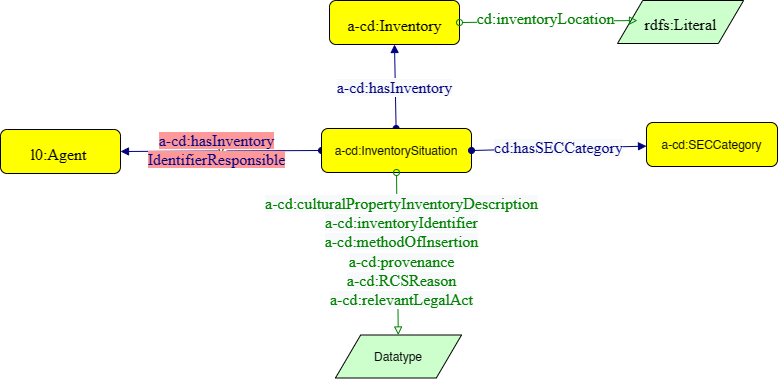

The diagram above was exported from draw.io. Its source (the exported page's mxGraphModel, read from the mxfile embedded in the PNG):
<mxGraphModel dx="1553" dy="1209" grid="1" gridSize="10" guides="1" tooltips="1" connect="1" arrows="1" fold="1" page="1" pageScale="1" pageWidth="827" pageHeight="1169" math="0" shadow="0">
  <root>
    <mxCell id="0" />
    <mxCell id="1" parent="0" />
    <mxCell id="YiYR91YSEmG12SLLByWC-1" style="graphMlID=n6;shape=parallelogram;fillColor=#ccffcc;strokeColor=#000000;strokeWidth=1.0" parent="1" vertex="1">
      <mxGeometry x="-170.00000000000014" y="220.0000000000001" width="126.0949682107173" height="43" as="geometry" />
    </mxCell>
    <mxCell id="YiYR91YSEmG12SLLByWC-2" value="rdfs:Literal" style="text;html=1;spacing=0;align=center;fontFamily=dialog;fontSize=16;fontStyle=0;fontColor=#000000" parent="YiYR91YSEmG12SLLByWC-1" vertex="1">
      <mxGeometry x="26.56310910535865" y="10.078125" width="72.96875" height="22.84375" as="geometry" />
    </mxCell>
    <mxCell id="YiYR91YSEmG12SLLByWC-3" style="graphMlID=n4;shape=rect;rounded=1;arcsize=30;fillColor=#ffff00;strokeColor=#000000;strokeWidth=1.0" parent="1" vertex="1">
      <mxGeometry x="-787" y="349" width="120" height="44" as="geometry" />
    </mxCell>
    <mxCell id="YiYR91YSEmG12SLLByWC-4" value="l0:Agent" style="text;html=1;spacing=0;align=center;fontFamily=dialog;fontSize=16;fontStyle=0;fontColor=#000000" parent="YiYR91YSEmG12SLLByWC-3" vertex="1">
      <mxGeometry x="24.732744603721564" y="10.578125" width="65.65044272608252" height="22.84375" as="geometry" />
    </mxCell>
    <mxCell id="YiYR91YSEmG12SLLByWC-5" value="v" style="graphMlID=e0;rounded=0;endArrow=block;strokeColor=#000080;strokeWidth=1.0;startArrow=oval;startFill=1;endFill=1;entryX=1;entryY=0.5;entryDx=0;entryDy=0;exitX=0;exitY=0.5;exitDx=0;exitDy=0;" parent="1" source="YiYR91YSEmG12SLLByWC-33" target="YiYR91YSEmG12SLLByWC-3" edge="1">
      <mxGeometry relative="1" as="geometry">
        <mxPoint x="-458" y="352" as="sourcePoint" />
        <mxPoint x="-641.09" y="15.146341463414615" as="targetPoint" />
      </mxGeometry>
    </mxCell>
    <mxCell id="YiYR91YSEmG12SLLByWC-6" value="&lt;span style=&quot;background-color: rgb(255 , 153 , 153)&quot;&gt;a-cd:hasInventory&lt;br&gt;IdentifierResponsible&lt;/span&gt;" style="text;html=1;spacing=0;align=center;fontFamily=dialog;fontSize=16;fontStyle=0;fontColor=#000080" parent="YiYR91YSEmG12SLLByWC-5" vertex="1">
      <mxGeometry width="80" height="22.84" relative="1" as="geometry">
        <mxPoint x="-45" y="-24" as="offset" />
      </mxGeometry>
    </mxCell>
    <mxCell id="YiYR91YSEmG12SLLByWC-11" style="graphMlID=n4;shape=rect;rounded=1;arcsize=30;fillColor=#ffff00;strokeColor=#000000;strokeWidth=1.0" parent="1" vertex="1">
      <mxGeometry x="-458.00000000000006" y="220" width="130" height="44" as="geometry" />
    </mxCell>
    <mxCell id="YiYR91YSEmG12SLLByWC-12" value="a-cd:Inventory" style="text;html=1;spacing=0;align=center;fontFamily=dialog;fontSize=16;fontStyle=0;fontColor=#000000" parent="YiYR91YSEmG12SLLByWC-11" vertex="1">
      <mxGeometry x="29.439343523371917" y="10.578125" width="71.12131295325607" height="22.84375" as="geometry" />
    </mxCell>
    <mxCell id="YiYR91YSEmG12SLLByWC-13" value="" style="graphMlID=e2;rounded=0;endArrow=block;strokeColor=#008000;strokeWidth=1.0;startArrow=oval;startFill=0;endFill=0;exitX=1;exitY=0.5;exitDx=0;exitDy=0;" parent="1" source="YiYR91YSEmG12SLLByWC-11" edge="1">
      <mxGeometry relative="1" as="geometry">
        <mxPoint x="-312" y="241" as="sourcePoint" />
        <mxPoint x="-150" y="240" as="targetPoint" />
      </mxGeometry>
    </mxCell>
    <mxCell id="YiYR91YSEmG12SLLByWC-14" value="&lt;span style=&quot;background-color: rgb(255 , 255 , 255)&quot;&gt;cd:inventoryLocation&lt;/span&gt;&lt;span style=&quot;background-color: rgb(255 , 255 , 255)&quot;&gt;&lt;br&gt;&lt;/span&gt;" style="text;html=1;spacing=0;align=center;fontFamily=dialog;fontSize=16;fontStyle=0;fontColor=#008000" parent="YiYR91YSEmG12SLLByWC-13" vertex="1">
      <mxGeometry width="102.8203125" height="22.84375" relative="1" as="geometry">
        <mxPoint x="-55" y="-17" as="offset" />
      </mxGeometry>
    </mxCell>
    <mxCell id="YiYR91YSEmG12SLLByWC-31" value="" style="graphMlID=e0;rounded=0;endArrow=block;strokeColor=#000080;strokeWidth=1.0;startArrow=oval;startFill=1;endFill=1;entryX=0.5;entryY=1;entryDx=0;entryDy=0;" parent="1" source="YiYR91YSEmG12SLLByWC-33" target="YiYR91YSEmG12SLLByWC-11" edge="1">
      <mxGeometry relative="1" as="geometry">
        <mxPoint x="-389" y="420" as="sourcePoint" />
        <mxPoint x="-540" y="420.08183758898736" as="targetPoint" />
      </mxGeometry>
    </mxCell>
    <mxCell id="YiYR91YSEmG12SLLByWC-32" value="&lt;span style=&quot;color: rgb(0 , 0 , 128) ; font-family: &amp;quot;dialog&amp;quot; ; font-size: 16px ; background-color: rgb(248 , 249 , 250)&quot;&gt;a-cd:hasInventory&lt;/span&gt;" style="text;html=1;align=center;verticalAlign=middle;resizable=0;points=[];labelBackgroundColor=#ffffff;" parent="YiYR91YSEmG12SLLByWC-31" connectable="0" vertex="1">
      <mxGeometry x="-0.0174" y="2" relative="1" as="geometry">
        <mxPoint as="offset" />
      </mxGeometry>
    </mxCell>
    <mxCell id="YiYR91YSEmG12SLLByWC-33" value="a-cd:InventorySituation" style="graphMlID=n4;shape=rect;rounded=1;arcsize=30;fillColor=#ffff00;strokeColor=#000000;strokeWidth=1.0" parent="1" vertex="1">
      <mxGeometry x="-465.98" y="348" width="149.98" height="44" as="geometry" />
    </mxCell>
    <mxCell id="YiYR91YSEmG12SLLByWC-36" value="" style="graphMlID=e0;rounded=0;endArrow=block;strokeColor=#000080;strokeWidth=1.0;startArrow=oval;startFill=1;endFill=1;exitX=1;exitY=0.5;exitDx=0;exitDy=0;" parent="1" source="YiYR91YSEmG12SLLByWC-33" target="YiYR91YSEmG12SLLByWC-38" edge="1">
      <mxGeometry relative="1" as="geometry">
        <mxPoint x="-390" y="280.08183758898736" as="sourcePoint" />
        <mxPoint x="-160" y="340" as="targetPoint" />
      </mxGeometry>
    </mxCell>
    <mxCell id="YiYR91YSEmG12SLLByWC-37" value="&lt;span style=&quot;color: rgb(0 , 0 , 128) ; font-family: &amp;quot;dialog&amp;quot; ; font-size: 16px ; background-color: rgb(248 , 249 , 250)&quot;&gt;cd:hasSECCategory&lt;/span&gt;" style="text;html=1;align=center;verticalAlign=middle;resizable=0;points=[];labelBackgroundColor=#ffffff;" parent="YiYR91YSEmG12SLLByWC-36" connectable="0" vertex="1">
      <mxGeometry x="-0.0174" y="2" relative="1" as="geometry">
        <mxPoint as="offset" />
      </mxGeometry>
    </mxCell>
    <mxCell id="YiYR91YSEmG12SLLByWC-38" value="a-cd:SECCategory" style="graphMlID=n4;shape=rect;rounded=1;arcsize=30;fillColor=#ffff00;strokeColor=#000000;strokeWidth=1.0" parent="1" vertex="1">
      <mxGeometry x="-140.98" y="342" width="130.98" height="44" as="geometry" />
    </mxCell>
    <mxCell id="YiYR91YSEmG12SLLByWC-41" value="" style="graphMlID=e2;rounded=0;endArrow=block;strokeColor=#008000;strokeWidth=1.0;startArrow=oval;startFill=0;endFill=0;exitX=0.5;exitY=1;exitDx=0;exitDy=0;" parent="1" source="YiYR91YSEmG12SLLByWC-33" target="YiYR91YSEmG12SLLByWC-44" edge="1">
      <mxGeometry relative="1" as="geometry">
        <mxPoint x="-450" y="280" as="sourcePoint" />
        <mxPoint x="-590" y="550" as="targetPoint" />
      </mxGeometry>
    </mxCell>
    <mxCell id="YiYR91YSEmG12SLLByWC-42" value="&lt;span style=&quot;color: rgb(0 , 128 , 0) ; font-family: &amp;quot;dialog&amp;quot; ; font-size: 16px ; background-color: rgb(248 , 249 , 250)&quot;&gt;a-cd:culturalPropertyInventoryDescription&lt;br&gt;a-cd:inventoryIdentifier&lt;br&gt;a-cd:methodOfInsertion&lt;br&gt;a-cd:provenance&lt;br&gt;a-cd:RCSReason&lt;br&gt;a-cd:relevantLegalAct&lt;br&gt;&lt;/span&gt;" style="text;html=1;align=center;verticalAlign=middle;resizable=0;points=[];labelBackgroundColor=#ffffff;" parent="YiYR91YSEmG12SLLByWC-41" connectable="0" vertex="1">
      <mxGeometry x="-0.0896" y="3" relative="1" as="geometry">
        <mxPoint y="4" as="offset" />
      </mxGeometry>
    </mxCell>
    <mxCell id="YiYR91YSEmG12SLLByWC-44" value="Datatype" style="graphMlID=n6;shape=parallelogram;fillColor=#ccffcc;strokeColor=#000000;strokeWidth=1.0" parent="1" vertex="1">
      <mxGeometry x="-452.04748410535865" y="554.5" width="126.0949682107173" height="43" as="geometry" />
    </mxCell>
  </root>
</mxGraphModel>